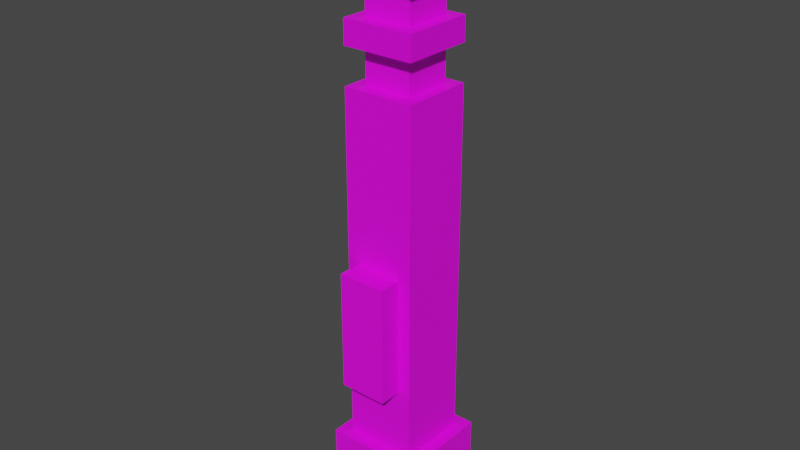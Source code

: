 # Source: Luke.blend  (saved by Blender 2.93.20; exported with 4.5.12 LTS)
import bpy
from mathutils import Matrix  # noqa: F401  (used for matrix-valued properties, if any)

bpy.ops.wm.read_factory_settings(use_empty=True)
scene = bpy.context.scene
scene.name = 'Scene'

# ---- collections
col_collection = bpy.data.collections.new('Collection'); scene.collection.children.link(col_collection)

# ---- images (referenced by path relative to the original .blend; pixels are not part of the script)
import os
ASSET_DIR = os.environ.get("B2B_ASSET_DIR", "")  # directory of the original .blend (textures are referenced by path, not embedded)
HERE = os.path.dirname(os.path.abspath(__file__))  # packed textures are extracted next to this script under _unpacked/

def load_image(name, relpath, width, height, colorspace="sRGB"):
    """Load a texture the original file referenced (path relative to the .blend, or extracted next to this script)."""
    p = next((c for c in (os.path.join(HERE, relpath), os.path.join(ASSET_DIR, relpath)) if relpath and os.path.exists(c)), "")
    if p:
        img = bpy.data.images.load(p, check_existing=True)
        img.name = name
    else:  # same state as the original file: an image datablock whose file is absent (Cycles renders it pink)
        img = bpy.data.images.new(name, width, height)
        img.source = "FILE"
        img.filepath = "//" + (relpath or name)
    img.colorspace_settings.name = colorspace
    return img
img_basicluke_png = load_image('BasicLuke.png', 'textures/BasicLuke.png', 1024, 1024, 'sRGB')

# ---- materials (node trees are filled in below, after node groups)
mat_material = bpy.data.materials.new('Material')
mat_material.use_transparent_shadow = False

# ---- material node trees
mat_material.use_nodes = True; mat_material.node_tree.nodes.clear()
_N = mat_material.node_tree.nodes; _L = mat_material.node_tree.links
n0 = _N.new('ShaderNodeBsdfPrincipled'); n0.name = 'Principled BSDF'; n0.location = (10, 300)
n0.distribution = 'GGX'
n0.subsurface_method = 'BURLEY'
n0.inputs[3].default_value = 1.45
n0.inputs[27].default_value = (0.0, 0.0, 0.0, 1.0)
n0.inputs[28].default_value = 1.0
n1 = _N.new('ShaderNodeOutputMaterial'); n1.name = 'Material Output'; n1.location = (300, 300)
n2 = _N.new('ShaderNodeTexImage'); n2.name = 'Image Texture'; n2.location = (-280, 280)
n2.image = img_basicluke_png
n2.interpolation = 'Closest'
_L.new(n0.outputs[0], n1.inputs[0])
_L.new(n2.outputs[0], n0.inputs[0])
n1.is_active_output = True

# ---- world
world_world = bpy.data.worlds.new('World'); scene.world = world_world
world_world.use_nodes = True; world_world.node_tree.nodes.clear()
_N = world_world.node_tree.nodes; _L = world_world.node_tree.links
n0 = _N.new('ShaderNodeOutputWorld'); n0.name = 'World Output'; n0.location = (300, 300)
n1 = _N.new('ShaderNodeBackground'); n1.name = 'Background'; n1.location = (10, 300)
n1.inputs[0].default_value = (0.05088, 0.05088, 0.05088, 1.0)
_L.new(n1.outputs[0], n0.inputs[0])
n0.is_active_output = True
world_world.color = (0.05088, 0.05088, 0.05088)
world_world.use_sun_shadow = False
world_world.sun_shadow_jitter_overblur = 0.0

# ---- meshes
me_plane_001 = bpy.data.meshes.new('Plane.001')
me_plane_001.from_pydata([(1.55, 0.9, 0.1), (1.55, 0.9, 0.3), (1.35, 0.9, 0.1), (1.35, 0.9, 0.3), (1.55, 1.0, 0.1), (1.55, 1.0, 0.3), (1.35, 1.0, 0.1), (1.35, 1.0, 0.3), (1.3, -1.2, 0.35), (1.3, -1.2, 0.05), (1.6, -1.2, 0.35), (1.6, -1.2, 0.05), (1.65, -1.2, 4.536e-08), (1.65, -1.2, 0.4), (1.25, -1.2, 4.536e-08), (1.25, -1.2, 0.4), (1.65, -1.5, 4.908e-08), (1.65, -1.5, 0.4), (1.25, -1.5, 4.908e-08), (1.25, -1.5, 0.4), (1.3, 0.9001, 0.35), (1.3, 0.9001, 0.05), (1.6, 0.7, 0.35), (1.6, 0.7, 0.05), (1.6, 0.9001, 0.35), (1.6, 0.9001, 0.05), (1.3, 0.7, 0.05), (1.3, 0.7, 0.35), (1.6, 0.55, 0.35), (1.6, 0.55, 0.05), (1.3, 0.55, 0.05), (1.3, 0.55, 0.35), (1.6, 0.45, 0.05), (1.6, 0.45, 0.35), (1.3, 0.45, 0.05), (1.3, 0.45, 0.35), (1.65, 0.9501, -5.871e-08), (1.65, 0.9501, 0.4), (1.25, 0.9501, -5.871e-08), (1.25, 0.9501, 0.4), (1.65, 0.8501, -5.653e-08), (1.65, 0.8501, 0.4), (1.25, 0.8501, -5.653e-08), (1.25, 0.8501, 0.4), (1.55, 0.73, 0.2938), (1.55, 0.73, 0.09372), (1.35, 0.73, 0.09372), (1.35, 0.73, 0.2938), (1.55, 0.53, 0.09372), (1.55, 0.53, 0.2938), (1.35, 0.53, 0.09372), (1.35, 0.53, 0.2938), (1.55, 0.5, 0.09372), (1.55, 0.5, 0.2938), (1.35, 0.5, 0.09372), (1.35, 0.5, 0.2938), (1.55, 0.3001, 0.09372), (1.55, 0.3001, 0.2938), (1.35, 0.3001, 0.09372), (1.35, 0.3001, 0.2938), (1.55, -0.3999, 0.35), (1.35, -0.3999, 0.35), (1.55, -0.9, 0.35), (1.35, -0.9, 0.35), (1.55, -0.3999, 0.45), (1.35, -0.3999, 0.45), (1.55, -0.9, 0.45), (1.35, -0.9, 0.45), (1.6, 0.3001, 0.05), (1.6, 0.3001, 0.35), (1.3, 0.3001, 0.05), (1.3, 0.3001, 0.35)], [], [(4, 6, 7, 5), (3, 1, 5, 7), (1, 0, 4, 5), (0, 2, 6, 4), (2, 3, 7, 6), (8, 10, 69, 71), (9, 8, 71, 70), (13, 12, 14, 15), (17, 19, 18, 16), (12, 13, 17, 16), (14, 12, 16, 18), (15, 14, 18, 19), (13, 15, 19, 17), (27, 22, 24, 20), (23, 26, 21, 25), (22, 23, 25, 24), (22, 27, 26, 23), (26, 27, 20, 21), (28, 29, 30, 31), (33, 35, 34, 32), (30, 29, 32, 34), (31, 30, 34, 35), (28, 31, 35, 33), (29, 28, 33, 32), (36, 38, 39, 37), (40, 41, 43, 42), (37, 39, 43, 41), (36, 37, 41, 40), (38, 36, 40, 42), (39, 38, 42, 43), (44, 47, 51, 49), (45, 44, 49, 48), (46, 45, 48, 50), (47, 46, 50, 51), (54, 52, 56, 58), (55, 54, 58, 59), (53, 55, 59, 57), (52, 53, 57, 56), (64, 65, 67, 66), (61, 63, 67, 65), (60, 61, 65, 64), (62, 60, 64, 66), (63, 62, 66, 67), (69, 68, 70, 71), (11, 9, 70, 68), (11, 68, 69, 10)])
_uv = me_plane_001.uv_layers.new(name='UVMap')
_uv.uv.foreach_set('vector', [0.9375, 0.3438, 0.9375, 0.4062, 0.875, 0.4062, 0.875, 0.3438, 0.8125, 0.4062, 0.8125, 0.3438, 0.875, 0.3438, 0.875, 0.4062, 0.875, 0.3125, 0.9375, 0.3125, 0.9375, 0.3438, 0.875, 0.3438, 0.9688, 0.3438, 0.9688, 0.4062, 0.9375, 0.4062, 0.9375, 0.3438, 0.9375, 0.4375, 0.875, 0.4375, 0.875, 0.4062, 0.9375, 0.4062, 0.125, 0.03125, 0.2188, 0.03125, 0.2188, 0.5, 0.125, 0.5, 0.03125, 0.03125, 0.125, 0.03125, 0.125, 0.5, 0.03125, 0.5, 0.5625, 0.1562, 0.5625, 0.03125, 0.6875, 0.03125, 0.6875, 0.1562, 0.5625, 0.25, 0.6875, 0.25, 0.6875, 0.375, 0.5625, 0.375, 0.4688, 0.375, 0.4688, 0.25, 0.5625, 0.25, 0.5625, 0.375, 0.6875, 0.4688, 0.5625, 0.4688, 0.5625, 0.375, 0.6875, 0.375, 0.7812, 0.25, 0.7812, 0.375, 0.6875, 0.375, 0.6875, 0.25, 0.5625, 0.1562, 0.6875, 0.1562, 0.6875, 0.25, 0.5625, 0.25, 0.1875, 0.8125, 0.1875, 0.7188, 0.25, 0.7188, 0.25, 0.8125, 0.09375, 0.7188, 0.09375, 0.8125, 0.03125, 0.8125, 0.03125, 0.7188, 0.1875, 0.7188, 0.09375, 0.7188, 0.09375, 0.6562, 0.1875, 0.6562, 0.1875, 0.7188, 0.1875, 0.8125, 0.09375, 0.8125, 0.09375, 0.7188, 0.09375, 0.8125, 0.1875, 0.8125, 0.1875, 0.875, 0.09375, 0.875, 0.7188, 0.6562, 0.8125, 0.6562, 0.8125, 0.75, 0.7188, 0.75, 0.7188, 0.625, 0.7188, 0.5312, 0.8125, 0.5312, 0.8125, 0.625, 0.8125, 0.75, 0.8125, 0.6562, 0.875, 0.6562, 0.875, 0.75, 0.7188, 0.75, 0.8125, 0.75, 0.8125, 0.7812, 0.7188, 0.7812, 0.7188, 0.6562, 0.7188, 0.75, 0.6875, 0.75, 0.6875, 0.6562, 0.8125, 0.6562, 0.7188, 0.6562, 0.7188, 0.625, 0.8125, 0.625, 0.625, 0.6875, 0.625, 0.8125, 0.5, 0.8125, 0.5, 0.6875, 0.625, 0.6562, 0.5, 0.6562, 0.5, 0.5312, 0.625, 0.5312, 0.5, 0.6875, 0.5, 0.8125, 0.4688, 0.8125, 0.4688, 0.6875, 0.625, 0.6875, 0.5, 0.6875, 0.5, 0.6562, 0.625, 0.6562, 0.625, 0.8125, 0.625, 0.6875, 0.6562, 0.6875, 0.6562, 0.8125, 0.5, 0.8125, 0.625, 0.8125, 0.625, 0.8438, 0.5, 0.8438, 0.6875, 0.8125, 0.75, 0.8125, 0.75, 0.9062, 0.6875, 0.9062, 0.375, 0.75, 0.375, 0.8125, 0.3125, 0.8125, 0.3125, 0.75, 0.875, 0.9062, 0.8125, 0.9062, 0.8125, 0.8125, 0.875, 0.8125, 0.375, 0.6562, 0.375, 0.7188, 0.3125, 0.7188, 0.3125, 0.6562, 0.9688, 0.5938, 0.9062, 0.5938, 0.9062, 0.5312, 0.9688, 0.5312, 0.4688, 0.9062, 0.5312, 0.9062, 0.5312, 0.9688, 0.4688, 0.9688, 0.5625, 0.9062, 0.625, 0.9062, 0.625, 0.9688, 0.5625, 0.9688, 0.375, 0.875, 0.375, 0.9375, 0.3125, 0.9375, 0.3125, 0.875, 0.9375, 0.2188, 0.875, 0.2188, 0.875, 0.0625, 0.9375, 0.0625, 0.8125, 0.2188, 0.8125, 0.0625, 0.875, 0.0625, 0.875, 0.2188, 0.9375, 0.25, 0.875, 0.25, 0.875, 0.2188, 0.9375, 0.2188, 0.9688, 0.0625, 0.9688, 0.2188, 0.9375, 0.2188, 0.9375, 0.0625, 0.875, 0.03125, 0.9375, 0.03125, 0.9375, 0.0625, 0.875, 0.0625, 0.2188, 0.5, 0.2188, 0.5938, 0.125, 0.5938, 0.125, 0.5, 0.3125, 0.03125, 0.4062, 0.03125, 0.4062, 0.5, 0.3125, 0.5, 0.3125, 0.03125, 0.3125, 0.5, 0.2188, 0.5, 0.2188, 0.03125])
me_plane_001.materials.append(mat_material)
me_plane_001.use_remesh_fix_poles = True
me_plane_001.use_remesh_preserve_attributes = False
me_plane_001.use_mirror_vertex_groups = False
me_plane_001.update()

# ---- objects
ob_plane_001 = bpy.data.objects.new('Plane.001', me_plane_001)

# ---- transforms, parenting, visibility, modifiers, constraints
ob_plane_001.location = (-1.45, 0.2, 1.7)
ob_plane_001.rotation_euler = (1.571, -0.0, 0.0)
ob_plane_001.lineart.crease_threshold = 0.0

# ---- collection membership
col_collection.objects.link(ob_plane_001)

# ---- scene / render settings (as saved in the file)
scene.frame_start = 1; scene.frame_end = 250; scene.frame_set(1)
scene.render.engine = 'BLENDER_EEVEE_NEXT'
scene.cycles.use_denoising = False
scene.cycles.samples = 128
scene.cycles.sampling_pattern = 'TABULATED_SOBOL'
scene.cycles.use_adaptive_sampling = False
scene.cycles.use_light_tree = False
scene.eevee.use_gtao = True
scene.eevee.gtao_quality = 0.4
scene.eevee.gtao_distance = 2.5
scene.eevee.fast_gi_quality = 0.4
scene.view_settings.view_transform = 'Filmic'
bpy.context.view_layer.update()

# ---- added for rendering (the .blend has no active camera and no usable light): camera, sun
cam_auto = bpy.data.cameras.new('AutoCamera')
cam_auto.lens = 50.0
cam_auto.sensor_width = 36.0
cam_auto.clip_end = 1000.0
ob_auto_camera = bpy.data.objects.new('AutoCamera', cam_auto)
scene.collection.objects.link(ob_auto_camera)
ob_auto_camera.location = (2.37919, -2.88003, 3.35336)
ob_auto_camera.rotation_euler = (1.09748, -7.21219e-08, 0.694738)
scene.camera = ob_auto_camera
light_auto_sun = bpy.data.lights.new('AutoSun', 'SUN')
light_auto_sun.energy = 3.0
light_auto_sun.angle = 0.0523599
ob_auto_sun = bpy.data.objects.new('AutoSun', light_auto_sun)
scene.collection.objects.link(ob_auto_sun)
ob_auto_sun.rotation_euler = (0.872665, 0.174533, 0.523599)
bpy.context.view_layer.update()
